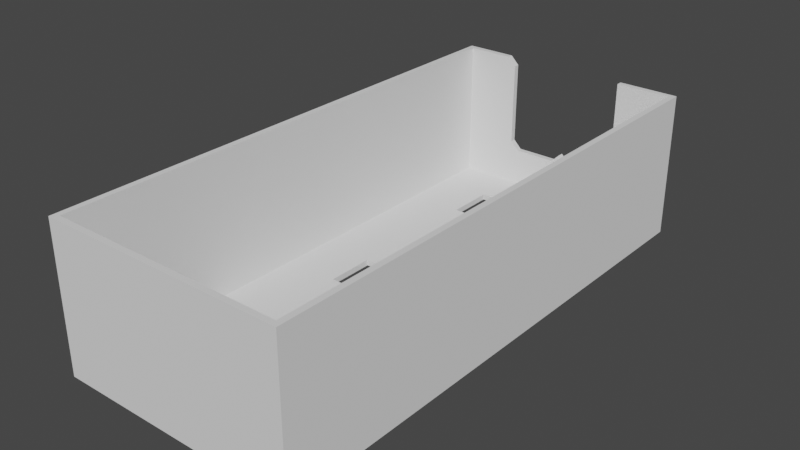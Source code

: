 # Source: InsertTemplate.blend  (saved by Blender 4.0.36; exported with 4.5.12 LTS)
import bpy
from mathutils import Matrix  # noqa: F401  (used for matrix-valued properties, if any)

bpy.ops.wm.read_factory_settings(use_empty=True)
scene = bpy.context.scene
scene.name = 'Scene'

# ---- node groups
ng_helper_box = bpy.data.node_groups.new('Helper_Box', 'GeometryNodeTree')
_s = ng_helper_box.interface.new_socket(name='Geometry', in_out='OUTPUT', socket_type='NodeSocketGeometry')
_s = ng_helper_box.interface.new_socket(name='Size', in_out='INPUT', socket_type='NodeSocketVector')
_s.default_value = (10.0, 22.0, 6.0)
_s.min_value = 0.4
_s.description = 'Width/Depth/Height'
_s = ng_helper_box.interface.new_socket(name='Thickness', in_out='INPUT', socket_type='NodeSocketFloat')
_s.default_value = 0.2
_s.min_value = 0.1
_s.max_value = 0.5
_s.description = 'Wall width'
ng_helper_box.is_modifier = True
_N = ng_helper_box.nodes; _L = ng_helper_box.links
n0 = _N.new('NodeFrame'); n0.name = 'FrameOuter'; n0.location = (366, -4)
n0.label = 'Outer Frame'
n0.width = 200
n1 = _N.new('NodeFrame'); n1.name = 'FrameInner'; n1.location = (-9, -292)
n1.label = 'Inner Frame'
n1.width = 1039
n2 = _N.new('NodeFrame'); n2.name = 'FrameOffset'; n2.location = (839, 370)
n2.label = 'Height Offset'
n2.width = 208
n3 = _N.new('NodeGroupInput'); n3.name = 'Group Input'; n3.location = (-348, -75)
n4 = _N.new('GeometryNodeMeshCube'); n4.name = 'Cube.001'; n4.location = (678, -40)
n5 = _N.new('ShaderNodeMath'); n5.name = 'Math'; n5.location = (30, -73)
n5.operation = 'MULTIPLY'
n5.inputs[1].default_value = 2.0
n6 = _N.new('ShaderNodeVectorMath'); n6.name = 'Vector Math'; n6.location = (408, -88)
n6.operation = 'SUBTRACT'
n7 = _N.new('ShaderNodeCombineXYZ'); n7.name = 'Combine XYZ'; n7.location = (233, -101)
n8 = _N.new('ShaderNodeCombineXYZ'); n8.name = 'Combine XYZ.001'; n8.location = (225, -265)
n9 = _N.new('GeometryNodeMeshCube'); n9.name = 'Cube'; n9.location = (30, -40)
n10 = _N.new('GeometryNodeSetPosition'); n10.name = 'Set Position'; n10.location = (869, -114)
n11 = _N.new('ShaderNodeMath'); n11.name = 'Math.001'; n11.location = (30, -92)
n11.operation = 'MULTIPLY'
n12 = _N.new('ShaderNodeSeparateXYZ'); n12.name = 'Separate XYZ'; n12.location = (30, -45)
n12.hide = True
n13 = _N.new('ShaderNodeCombineXYZ'); n13.name = 'Combine XYZ.002'; n13.location = (38, -261)
n13.hide = True
n14 = _N.new('GeometryNodeMeshBoolean'); n14.name = 'Mesh Boolean'; n14.location = (1136, 13)
n14.solver = 'EXACT'
n15 = _N.new('GeometryNodeSetPosition'); n15.name = 'Set Position.001'; n15.location = (1484, 186)
n16 = _N.new('NodeGroupOutput'); n16.name = 'Group Output'; n16.location = (1708, 178)
n4.parent = n1
n5.parent = n1
n6.parent = n1
n7.parent = n1
n8.parent = n1
n9.parent = n0
n10.parent = n1
n11.parent = n2
n12.parent = n2
n13.parent = n2
_L.new(n4.outputs[0], n10.inputs[0])
_L.new(n3.outputs[0], n9.inputs[0])
_L.new(n3.outputs[1], n5.inputs[0])
_L.new(n3.outputs[0], n6.inputs[0])
_L.new(n5.outputs[0], n7.inputs[0])
_L.new(n5.outputs[0], n7.inputs[1])
_L.new(n7.outputs[0], n6.inputs[1])
_L.new(n6.outputs[0], n4.inputs[0])
_L.new(n3.outputs[1], n8.inputs[2])
_L.new(n8.outputs[0], n10.inputs[3])
_L.new(n9.outputs[0], n14.inputs[0])
_L.new(n10.outputs[0], n14.inputs[1])
_L.new(n14.outputs[0], n15.inputs[0])
_L.new(n15.outputs[0], n16.inputs[0])
_L.new(n3.outputs[0], n12.inputs[0])
_L.new(n12.outputs[2], n11.inputs[0])
_L.new(n11.outputs[0], n13.inputs[2])
_L.new(n13.outputs[0], n15.inputs[3])
n16.is_active_output = True
ng_helper_repeat = bpy.data.node_groups.new('Helper_Repeat', 'GeometryNodeTree')
_s = ng_helper_repeat.interface.new_socket(name='Geometry', in_out='OUTPUT', socket_type='NodeSocketGeometry')
_s = ng_helper_repeat.interface.new_socket(name='Geometry', in_out='INPUT', socket_type='NodeSocketGeometry')
_s = ng_helper_repeat.interface.new_socket(name='Length', in_out='INPUT', socket_type='NodeSocketFloat')
_s.default_value = 1.0
_s.min_value = 0.0
_s = ng_helper_repeat.interface.new_socket(name='Count', in_out='INPUT', socket_type='NodeSocketInt')
_s.default_value = 2
_s.min_value = 0
_s.max_value = 100
ng_helper_repeat.is_modifier = True
_N = ng_helper_repeat.nodes; _L = ng_helper_repeat.links
n0 = _N.new('GeometryNodeMeshLine'); n0.name = 'Mesh Line'; n0.location = (103, -26)
n1 = _N.new('ShaderNodeCombineXYZ'); n1.name = 'Combine XYZ'; n1.location = (-437, -157)
n2 = _N.new('ShaderNodeVectorMath'); n2.name = 'Vector Math.001'; n2.location = (-251, -166)
n2.hide = True
n2.operation = 'MULTIPLY'
n2.inputs[1].default_value = (-1.0, 0.0, 0.0)
n3 = _N.new('ShaderNodeVectorMath'); n3.name = 'Vector Math'; n3.location = (-242, -221)
n3.hide = True
n3.operation = 'MULTIPLY'
n3.inputs[1].default_value = (0.5, 0.0, 0.0)
n4 = _N.new('GeometryNodeInstanceOnPoints'); n4.name = 'Instance on Points'; n4.location = (317, -6)
n5 = _N.new('GeometryNodeRealizeInstances'); n5.name = 'Realize Instances'; n5.location = (490, 20)
n6 = _N.new('NodeGroupOutput'); n6.name = 'Group Output'; n6.location = (673, 20)
n7 = _N.new('NodeGroupInput'); n7.name = 'Group Input'; n7.location = (-636, -64)
_L.new(n0.outputs[0], n4.inputs[0])
_L.new(n4.outputs[0], n5.inputs[0])
_L.new(n5.outputs[0], n6.inputs[0])
_L.new(n7.outputs[1], n1.inputs[0])
_L.new(n1.outputs[0], n3.inputs[0])
_L.new(n3.outputs[0], n0.inputs[3])
_L.new(n3.outputs[0], n2.inputs[0])
_L.new(n2.outputs[0], n0.inputs[2])
_L.new(n7.outputs[2], n0.inputs[0])
_L.new(n7.outputs[0], n4.inputs[2])
n6.is_active_output = True
ng_helper_hole = bpy.data.node_groups.new('Helper_Hole', 'GeometryNodeTree')
_s = ng_helper_hole.interface.new_socket(name='Geometry', in_out='OUTPUT', socket_type='NodeSocketGeometry')
_s = ng_helper_hole.interface.new_socket(name='Size', in_out='INPUT', socket_type='NodeSocketVector')
_s.default_value = (5.0, 1.0, 3.0)
_s = ng_helper_hole.interface.new_socket(name='Bevel Size', in_out='INPUT', socket_type='NodeSocketFloat')
_s.default_value = 0.5
_s.min_value = 0.0
ng_helper_hole.is_modifier = True
_N = ng_helper_hole.nodes; _L = ng_helper_hole.links
n0 = _N.new('NodeFrame'); n0.name = 'FrameBase'; n0.location = (-55, 152)
n0.label = 'Basic Shape'
n0.width = 505
n1 = _N.new('NodeFrame'); n1.name = 'FrameBevel'; n1.location = (-296, -374)
n1.label = 'Bevel'
n1.width = 851
n2 = _N.new('NodeFrame'); n2.name = 'FrameBottomBevel'; n2.location = (654, -625)
n2.label = 'Carve BottomBevel'
n2.width = 849
n3 = _N.new('NodeGroupInput'); n3.name = 'Group Input'; n3.location = (-370, -6)
n4 = _N.new('GeometryNodeMeshCube'); n4.name = 'Cube'; n4.location = (33, -40)
n5 = _N.new('ShaderNodeVectorMath'); n5.name = 'Vector Math'; n5.location = (30, -240)
n5.operation = 'MULTIPLY'
n5.inputs[1].default_value = (0.0, 0.0, -0.5)
n6 = _N.new('GeometryNodeSetPosition'); n6.name = 'Set Position'; n6.location = (335, -50)
n7 = _N.new('GeometryNodeMeshBoolean'); n7.name = 'Mesh Boolean'; n7.location = (706, -232)
n7.operation = 'UNION'
n7.solver = 'EXACT'
n8 = _N.new('GeometryNodeGroup'); n8.name = 'Group'; n8.location = (681, -51)
n8.node_tree = ng_helper_repeat
n8.inputs[2].default_value = 2
n9 = _N.new('NodeGroupInput'); n9.name = 'Group Input.001'; n9.location = (30, -40)
n10 = _N.new('ShaderNodeCombineXYZ'); n10.name = 'Combine XYZ'; n10.location = (32, -220)
n10.hide = True
n11 = _N.new('GeometryNodeMeshCube'); n11.name = 'Cube.001'; n11.location = (253, -169)
n12 = _N.new('GeometryNodeTransform'); n12.name = 'Transform Geometry'; n12.location = (451, -198)
n12.hide = True
n12.inputs[2].default_value = (0.0, 0.7854, 0.0)
n13 = _N.new('ShaderNodeSeparateXYZ'); n13.name = 'Separate XYZ'; n13.location = (31, -155)
n13.hide = True
n14 = _N.new('ShaderNodeCombineXYZ'); n14.name = 'Combine XYZ.001'; n14.location = (30, -164)
n15 = _N.new('ShaderNodeVectorMath'); n15.name = 'Vector Math.001'; n15.location = (212, -168)
n15.operation = 'MULTIPLY'
n15.inputs[1].default_value = (1.0, 1.0, -1.0)
n16 = _N.new('GeometryNodeTransform'); n16.name = 'Transform Geometry.001'; n16.location = (430, -72)
n17 = _N.new('GeometryNodeMeshBoolean'); n17.name = 'Mesh Boolean.001'; n17.location = (679, -40)
n17.solver = 'EXACT'
n18 = _N.new('NodeGroupOutput'); n18.name = 'Group Output'; n18.location = (1603, -668)
n4.parent = n0
n5.parent = n0
n6.parent = n0
n8.parent = n1
n9.parent = n1
n10.parent = n1
n11.parent = n1
n12.parent = n1
n13.parent = n1
n14.parent = n2
n15.parent = n2
n16.parent = n2
n17.parent = n2
_L.new(n3.outputs[0], n4.inputs[0])
_L.new(n4.outputs[0], n6.inputs[0])
_L.new(n3.outputs[0], n5.inputs[0])
_L.new(n5.outputs[0], n6.inputs[3])
_L.new(n9.outputs[1], n10.inputs[0])
_L.new(n9.outputs[1], n10.inputs[2])
_L.new(n9.outputs[0], n13.inputs[0])
_L.new(n13.outputs[1], n10.inputs[1])
_L.new(n10.outputs[0], n11.inputs[0])
_L.new(n6.outputs[0], n7.inputs[1])
_L.new(n13.outputs[0], n8.inputs[1])
_L.new(n11.outputs[0], n12.inputs[0])
_L.new(n12.outputs[0], n8.inputs[0])
_L.new(n8.outputs[0], n16.inputs[0])
_L.new(n13.outputs[2], n14.inputs[2])
_L.new(n14.outputs[0], n15.inputs[0])
_L.new(n15.outputs[0], n16.inputs[1])
_L.new(n8.outputs[0], n7.inputs[1])
_L.new(n7.outputs[0], n17.inputs[0])
_L.new(n16.outputs[0], n17.inputs[1])
_L.new(n17.outputs[0], n18.inputs[0])
n18.is_active_output = True
ng_boardgame_drawer = bpy.data.node_groups.new('BoardGame_Drawer', 'GeometryNodeTree')
_s = ng_boardgame_drawer.interface.new_socket(name='Geometry', in_out='OUTPUT', socket_type='NodeSocketGeometry')
_s = ng_boardgame_drawer.interface.new_socket(name='Box Size', in_out='INPUT', socket_type='NodeSocketVector')
_s.default_value = (10.0, 22.0, 6.0)
_s = ng_boardgame_drawer.interface.new_socket(name='Box Thickness', in_out='INPUT', socket_type='NodeSocketFloat')
_s.default_value = 0.24
_s = ng_boardgame_drawer.interface.new_socket(name='Box Columns', in_out='INPUT', socket_type='NodeSocketInt')
_s.default_value = 1
_s.min_value = 1
_s.max_value = 10
_s = ng_boardgame_drawer.interface.new_socket(name='Hole Count', in_out='INPUT', socket_type='NodeSocketInt')
_s.default_value = 2
_s.min_value = 0
_s.max_value = 2
_s = ng_boardgame_drawer.interface.new_socket(name='Hole Size', in_out='INPUT', socket_type='NodeSocketVector')
_s.default_value = (5.0, 3.0, 0.5)
_s.min_value = 0.0
_s.description = 'Width/Height/Bevel'
ng_boardgame_drawer.is_modifier = True
_N = ng_boardgame_drawer.nodes; _L = ng_boardgame_drawer.links
n0 = _N.new('NodeFrame'); n0.name = 'FrameBox'; n0.location = (-449, 125)
n0.label = 'Base Box'
n0.width = 523
n1 = _N.new('NodeFrame'); n1.name = 'FrameColumns'; n1.location = (1431, 45)
n1.label = 'Columns'
n1.width = 593
n2 = _N.new('NodeFrame'); n2.name = 'FrameHoles'; n2.location = (-1292, -203)
n2.label = 'Front/Back Holes'
n2.width = 1372
n3 = _N.new('GeometryNodeGroup'); n3.name = 'Group'; n3.location = (353, -40)
n3.node_tree = ng_helper_box
n4 = _N.new('NodeGroupInput'); n4.name = 'Group Input'; n4.location = (30, -83)
n5 = _N.new('NodeGroupOutput'); n5.name = 'Group Output'; n5.location = (2140, 1)
n6 = _N.new('NodeGroupInput'); n6.name = 'Group Input.003'; n6.location = (30, -256)
n7 = _N.new('ShaderNodeSeparateXYZ'); n7.name = 'Separate XYZ.002'; n7.location = (235, -289)
n7.hide = True
n8 = _N.new('ShaderNodeMath'); n8.name = 'Math.001'; n8.location = (422, -217)
n8.operation = 'MULTIPLY'
n9 = _N.new('GeometryNodeGroup'); n9.name = 'Group.003'; n9.location = (423, -40)
n9.node_tree = ng_helper_repeat
n10 = _N.new('ShaderNodeMath'); n10.name = 'Math.002'; n10.location = (243, -342)
n10.hide = True
n10.operation = 'SUBTRACT'
n10.inputs[1].default_value = 1.0
n11 = _N.new('GeometryNodeTransform'); n11.name = 'Transform Geometry.002'; n11.location = (1201, -215)
n11.hide = True
n12 = _N.new('GeometryNodeTransform'); n12.name = 'Transform Geometry'; n12.location = (812, -127)
n12.hide = True
n12.inputs[2].default_value = (0.0, 0.0, 1.571)
n13 = _N.new('GeometryNodeGroup'); n13.name = 'Group.001'; n13.location = (626, -91)
n13.node_tree = ng_helper_hole
n14 = _N.new('ShaderNodeSeparateXYZ'); n14.name = 'Separate XYZ'; n14.location = (977, -245)
n14.hide = True
n15 = _N.new('ShaderNodeVectorMath'); n15.name = 'Vector Math'; n15.location = (982, -298)
n15.hide = True
n15.operation = 'MULTIPLY'
n15.inputs[1].default_value = (0.0, 0.0, 1.0)
n16 = _N.new('ShaderNodeCombineXYZ'); n16.name = 'Combine XYZ'; n16.location = (400, -89)
n17 = _N.new('ShaderNodeMath'); n17.name = 'Math'; n17.location = (219, -40)
n17.operation = 'MULTIPLY'
n17.inputs[1].default_value = 2.0
n18 = _N.new('ShaderNodeSeparateXYZ'); n18.name = 'Separate XYZ.001'; n18.location = (216, -290)
n18.hide = True
n19 = _N.new('NodeGroupInput'); n19.name = 'Group Input.001'; n19.location = (624, -298)
n20 = _N.new('NodeGroupInput'); n20.name = 'Group Input.002'; n20.location = (30, -123)
n21 = _N.new('GeometryNodeGroup'); n21.name = 'Group.002'; n21.location = (982, -61)
n21.node_tree = ng_helper_repeat
n22 = _N.new('NodeGroupInput'); n22.name = 'Group Input.004'; n22.location = (-1129, -895)
n23 = _N.new('ShaderNodeMath'); n23.name = 'Math.003'; n23.location = (-929, -997)
n23.hide = True
n23.operation = 'MULTIPLY'
n23.inputs[1].default_value = 4.0
n24 = _N.new('GeometryNodeMeshBoolean'); n24.name = 'Mesh Boolean'; n24.location = (298, -58)
n24.solver = 'EXACT'
n25 = _N.new('GeometryNodeMeshBoolean'); n25.name = 'Mesh Boolean.001'; n25.location = (551, -296)
n25.solver = 'EXACT'
n26 = _N.new('GeometryNodeTransform'); n26.name = 'Transform Geometry.001'; n26.location = (1202, -169)
n26.hide = True
n26.inputs[2].default_value = (0.0, 0.0, -1.571)
n27 = _N.new('GeometryNodeGroup'); n27.name = 'Group.004'; n27.location = (-287, -883)
n27.node_tree = ng_helper_repeat
n27.inputs[2].default_value = 5
n28 = _N.new('GeometryNodeTransform'); n28.name = 'Transform Geometry.003'; n28.location = (-64, -910)
n28.hide = True
n28.inputs[2].default_value = (0.0, 0.0, -1.571)
n29 = _N.new('GeometryNodeMeshCube'); n29.name = 'Cube'; n29.location = (-508, -992)
n29.hide = True
n30 = _N.new('ShaderNodeCombineXYZ'); n30.name = 'Combine XYZ.001'; n30.location = (-695, -949)
n30.inputs[0].default_value = 2.0
n31 = _N.new('ShaderNodeSeparateXYZ'); n31.name = 'Separate XYZ.003'; n31.location = (-928, -1041)
n31.hide = True
n32 = _N.new('ShaderNodeMath'); n32.name = 'Math.004'; n32.location = (-701, -818)
n32.hide = True
n32.operation = 'SUBTRACT'
n33 = _N.new('ShaderNodeMath'); n33.name = 'Math.006'; n33.location = (-699, -862)
n33.hide = True
n33.operation = 'SUBTRACT'
n34 = _N.new('ShaderNodeSeparateXYZ'); n34.name = 'Separate XYZ.004'; n34.location = (-703, -777)
n34.hide = True
n35 = _N.new('ShaderNodeMath'); n35.name = 'Math.005'; n35.location = (-507, -765)
n35.operation = 'SUBTRACT'
n35.inputs[1].default_value = 2.0
n3.parent = n0
n4.parent = n0
n6.parent = n1
n7.parent = n1
n8.parent = n1
n9.parent = n1
n10.parent = n1
n11.parent = n2
n12.parent = n2
n13.parent = n2
n14.parent = n2
n15.parent = n2
n16.parent = n2
n17.parent = n2
n18.parent = n2
n19.parent = n2
n20.parent = n2
n21.parent = n2
n26.parent = n2
_L.new(n4.outputs[0], n3.inputs[0])
_L.new(n4.outputs[1], n3.inputs[1])
_L.new(n13.outputs[0], n12.inputs[0])
_L.new(n12.outputs[0], n21.inputs[0])
_L.new(n21.outputs[0], n26.inputs[0])
_L.new(n19.outputs[0], n14.inputs[0])
_L.new(n14.outputs[1], n21.inputs[1])
_L.new(n26.outputs[0], n11.inputs[0])
_L.new(n3.outputs[0], n24.inputs[0])
_L.new(n11.outputs[0], n24.inputs[1])
_L.new(n19.outputs[0], n15.inputs[0])
_L.new(n15.outputs[0], n11.inputs[1])
_L.new(n19.outputs[3], n21.inputs[2])
_L.new(n20.outputs[4], n18.inputs[0])
_L.new(n18.outputs[2], n13.inputs[1])
_L.new(n18.outputs[0], n16.inputs[0])
_L.new(n20.outputs[1], n17.inputs[0])
_L.new(n17.outputs[0], n16.inputs[1])
_L.new(n16.outputs[0], n13.inputs[0])
_L.new(n18.outputs[1], n16.inputs[2])
_L.new(n6.outputs[2], n9.inputs[2])
_L.new(n9.outputs[0], n5.inputs[0])
_L.new(n6.outputs[0], n7.inputs[0])
_L.new(n7.outputs[0], n8.inputs[0])
_L.new(n8.outputs[0], n9.inputs[1])
_L.new(n6.outputs[2], n10.inputs[0])
_L.new(n10.outputs[0], n8.inputs[1])
_L.new(n22.outputs[4], n31.inputs[0])
_L.new(n31.outputs[0], n30.inputs[1])
_L.new(n22.outputs[1], n23.inputs[0])
_L.new(n23.outputs[0], n30.inputs[2])
_L.new(n30.outputs[0], n29.inputs[0])
_L.new(n29.outputs[0], n27.inputs[0])
_L.new(n22.outputs[0], n34.inputs[0])
_L.new(n34.outputs[1], n32.inputs[0])
_L.new(n31.outputs[1], n32.inputs[1])
_L.new(n24.outputs[0], n25.inputs[0])
_L.new(n25.outputs[0], n9.inputs[0])
_L.new(n27.outputs[0], n28.inputs[0])
_L.new(n28.outputs[0], n25.inputs[1])
_L.new(n35.outputs[0], n27.inputs[1])
_L.new(n32.outputs[0], n33.inputs[0])
_L.new(n22.outputs[1], n33.inputs[1])
_L.new(n33.outputs[0], n35.inputs[0])
n5.is_active_output = True
ng_auto_smooth = bpy.data.node_groups.new('Auto Smooth', 'GeometryNodeTree')
_s = ng_auto_smooth.interface.new_socket(name='Geometry', in_out='OUTPUT', socket_type='NodeSocketGeometry')
_s = ng_auto_smooth.interface.new_socket(name='Geometry', in_out='INPUT', socket_type='NodeSocketGeometry')
_s = ng_auto_smooth.interface.new_socket(name='Angle', in_out='INPUT', socket_type='NodeSocketFloat')
_s.subtype = 'ANGLE'
_s.min_value = 0.0
_s.max_value = 3.142
ng_auto_smooth.is_modifier = True
_N = ng_auto_smooth.nodes; _L = ng_auto_smooth.links
n0 = _N.new('NodeGroupOutput'); n0.name = 'Group Output'; n0.location = (480, -100)
n1 = _N.new('NodeGroupInput'); n1.name = 'Group Input'; n1.location = (-420, -300)
n2 = _N.new('NodeGroupInput'); n2.name = 'Group Input.001'; n2.location = (-60, -100)
n3 = _N.new('GeometryNodeSetShadeSmooth'); n3.name = 'Set Shade Smooth'; n3.location = (120, -100)
n3.domain = 'EDGE'
n4 = _N.new('GeometryNodeSetShadeSmooth'); n4.name = 'Set Shade Smooth.001'; n4.location = (300, -100)
n5 = _N.new('GeometryNodeInputMeshEdgeAngle'); n5.name = 'Edge Angle'; n5.location = (-420, -220)
n6 = _N.new('GeometryNodeInputEdgeSmooth'); n6.name = 'Is Edge Smooth'; n6.location = (-60, -160)
n7 = _N.new('GeometryNodeInputShadeSmooth'); n7.name = 'Is Face Smooth'; n7.location = (-240, -340)
n8 = _N.new('FunctionNodeBooleanMath'); n8.name = 'Boolean Math'; n8.location = (-60, -220)
n9 = _N.new('FunctionNodeCompare'); n9.name = 'Compare'; n9.location = (-240, -180)
n9.operation = 'LESS_EQUAL'
_L.new(n5.outputs[0], n9.inputs[0])
_L.new(n4.outputs[0], n0.inputs[0])
_L.new(n1.outputs[1], n9.inputs[1])
_L.new(n9.outputs[0], n8.inputs[0])
_L.new(n7.outputs[0], n8.inputs[1])
_L.new(n2.outputs[0], n3.inputs[0])
_L.new(n6.outputs[0], n3.inputs[1])
_L.new(n3.outputs[0], n4.inputs[0])
_L.new(n8.outputs[0], n3.inputs[2])
n0.is_active_output = True

# ---- world
world_world = bpy.data.worlds.new('World'); scene.world = world_world
world_world.use_nodes = True; world_world.node_tree.nodes.clear()
_N = world_world.node_tree.nodes; _L = world_world.node_tree.links
n0 = _N.new('ShaderNodeOutputWorld'); n0.name = 'World Output'; n0.location = (300, 300)
n1 = _N.new('ShaderNodeBackground'); n1.name = 'Background'; n1.location = (10, 300)
n1.inputs[0].default_value = (0.05088, 0.05088, 0.05088, 1.0)
_L.new(n1.outputs[0], n0.inputs[0])
n0.is_active_output = True
world_world.color = (0.05088, 0.05088, 0.05088)
world_world.use_sun_shadow = False
world_world.sun_shadow_jitter_overblur = 0.0

# ---- meshes
me_insert_test = bpy.data.meshes.new('Insert_Test')
me_insert_test.from_pydata([], [], [])
me_insert_test.update()

# ---- objects
ob_insert_test = bpy.data.objects.new('Insert_Test', me_insert_test)

# ---- transforms, parenting, visibility, modifiers, constraints
ob_insert_test.location = (0.0, 0.0, 0.0)
_m = ob_insert_test.modifiers.new('Drawer', 'NODES')
_m.node_group = ng_boardgame_drawer
_gi = [s.identifier for s in ng_boardgame_drawer.interface.items_tree if s.item_type == 'SOCKET' and s.in_out == 'INPUT']
_m[_gi[4]] = (5.0, 4.2, 0.5)  # Hole Size
_m = ob_insert_test.modifiers.new('Auto Smooth', 'NODES')
_m.node_group = ng_auto_smooth
_gi = [s.identifier for s in ng_auto_smooth.interface.items_tree if s.item_type == 'SOCKET' and s.in_out == 'INPUT']
_m[_gi[1]] = 3.142  # Angle

# ---- collection membership
scene.collection.objects.link(ob_insert_test)

# ---- scene / render settings (as saved in the file)
scene.frame_start = 1; scene.frame_end = 250; scene.frame_set(2)
scene.render.engine = 'BLENDER_EEVEE_NEXT'
scene.cycles.use_denoising = False
scene.cycles.samples = 128
scene.cycles.sampling_pattern = 'TABULATED_SOBOL'
scene.cycles.use_adaptive_sampling = False
scene.view_settings.view_transform = 'Filmic'
bpy.context.view_layer.update()

# ---- added for rendering (the .blend has no active camera and no usable light): camera, sun
cam_auto = bpy.data.cameras.new('AutoCamera')
cam_auto.lens = 50.0
cam_auto.sensor_width = 36.0
cam_auto.clip_end = 1000.0
ob_auto_camera = bpy.data.objects.new('AutoCamera', cam_auto)
scene.collection.objects.link(ob_auto_camera)
ob_auto_camera.location = (23.0379, -27.6455, 21.4303)
ob_auto_camera.rotation_euler = (1.09748, -7.21219e-08, 0.694738)
scene.camera = ob_auto_camera
light_auto_sun = bpy.data.lights.new('AutoSun', 'SUN')
light_auto_sun.energy = 3.0
light_auto_sun.angle = 0.0523599
ob_auto_sun = bpy.data.objects.new('AutoSun', light_auto_sun)
scene.collection.objects.link(ob_auto_sun)
ob_auto_sun.rotation_euler = (0.872665, 0.174533, 0.523599)
bpy.context.view_layer.update()
